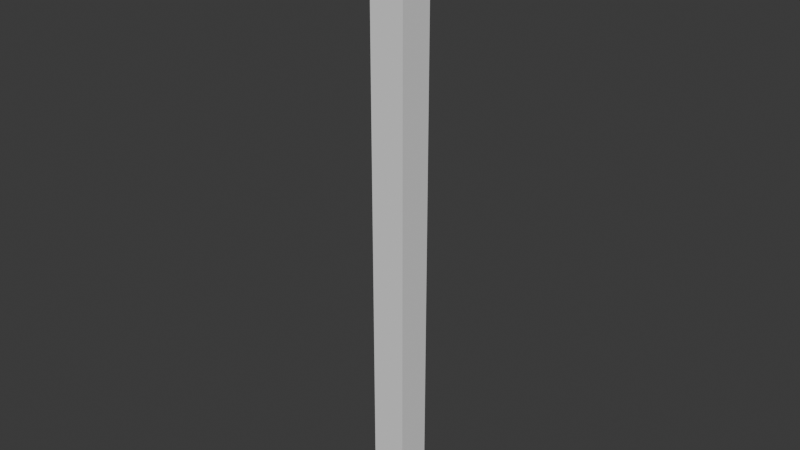 # Source: BasicSplineWallMesh1.blend  (saved by Blender 5.0.118; exported with 4.5.12 LTS)
import bpy
from mathutils import Matrix  # noqa: F401  (used for matrix-valued properties, if any)

bpy.ops.wm.read_factory_settings(use_empty=True)
scene = bpy.context.scene
scene.name = 'Scene'

# ---- collections
col_collection = bpy.data.collections.new('Collection'); scene.collection.children.link(col_collection)

# ---- world
world_world = bpy.data.worlds.new('World'); scene.world = world_world
world_world.use_nodes = True; world_world.node_tree.nodes.clear()
_N = world_world.node_tree.nodes; _L = world_world.node_tree.links
n0 = _N.new('ShaderNodeOutputWorld'); n0.name = 'World Output'; n0.location = (200, 100)
n1 = _N.new('ShaderNodeBackground'); n1.name = 'Background'; n1.location = (-200, 100)
n1.inputs[0].default_value = (0.05088, 0.05088, 0.05088, 1.0)
_L.new(n1.outputs[0], n0.inputs[0])
n0.is_active_output = True
world_world.color = (0.05088, 0.05088, 0.05088)
world_world.sun_shadow_jitter_overblur = 0.0

# ---- meshes
me_cube_001 = bpy.data.meshes.new('Cube.001')
me_cube_001.from_pydata([(-0.04174, -0.04174, -0.858), (-0.04174, -0.04174, 0.6154), (-0.04174, 0.04174, -0.858), (-0.04174, 0.04174, 0.6154), (0.04174, -0.04174, -0.858), (0.04174, -0.04174, 0.6154), (0.04174, 0.04174, -0.858), (0.04174, 0.04174, 0.6154), (-0.04174, -0.04174, 0.3401), (-0.04174, 0.04174, 0.3401), (0.04174, 0.04174, 0.3401), (0.04174, -0.04174, 0.3401), (-0.04174, 0.04174, -0.259), (0.04174, 0.04174, -0.259), (0.04174, -0.04174, -0.259), (-0.04174, -0.04174, -0.259)], [], [(8, 1, 3, 9), (9, 3, 7, 10), (10, 7, 5, 11), (11, 5, 1, 8), (2, 6, 4, 0), (7, 3, 1, 5), (14, 11, 8, 15), (13, 10, 11, 14), (12, 9, 10, 13), (15, 8, 9, 12), (0, 15, 12, 2), (2, 12, 13, 6), (6, 13, 14, 4), (4, 14, 15, 0)])
_uv = me_cube_001.uv_layers.new(name='UVMap')
_uv.uv.foreach_set('vector', [0.1657, 0.399, 0.1657, 0.001001, 0.001001, 0.001001, 0.001001, 0.399, 0.001001, 0.599, 0.3323, 0.599, 0.3323, 0.401, 0.001001, 0.401, 0.3323, 0.399, 0.3323, 0.001001, 0.1677, 0.001001, 0.1677, 0.399, 0.001001, 0.799, 0.3323, 0.799, 0.3323, 0.601, 0.001001, 0.601, 0.8323, 0.801, 0.6677, 0.801, 0.6677, 0.999, 0.8323, 0.999, 0.999, 0.001001, 0.8343, 0.001001, 0.8343, 0.199, 0.999, 0.199, 0.6657, 0.399, 0.6657, 0.001001, 0.501, 0.001001, 0.501, 0.399, 0.3343, 0.799, 0.6657, 0.799, 0.6657, 0.601, 0.3343, 0.601, 0.8323, 0.399, 0.8323, 0.001001, 0.6677, 0.001001, 0.6677, 0.399, 0.001001, 0.999, 0.3323, 0.999, 0.3323, 0.801, 0.001001, 0.801, 0.8323, 0.799, 0.8323, 0.401, 0.6677, 0.401, 0.6677, 0.799, 0.3343, 0.599, 0.6657, 0.599, 0.6657, 0.401, 0.3343, 0.401, 0.499, 0.399, 0.499, 0.001001, 0.3343, 0.001001, 0.3343, 0.399, 0.3343, 0.999, 0.6657, 0.999, 0.6657, 0.801, 0.3343, 0.801])
me_cube_001.update()

# ---- objects
ob_basicsplinewallmesh1 = bpy.data.objects.new('BasicSplineWallMesh1', me_cube_001)

# ---- transforms, parenting, visibility, modifiers, constraints
ob_basicsplinewallmesh1.location = (0.0, 0.0, 0.0)

# ---- collection membership
col_collection.objects.link(ob_basicsplinewallmesh1)

# ---- scene / render settings (as saved in the file)
scene.frame_start = 1; scene.frame_end = 250; scene.frame_set(1)
scene.render.engine = 'BLENDER_EEVEE_NEXT'
scene.render.bake_bias = 0.0
scene.render.bake_samples = 0
scene.cycles.sampling_pattern = 'TABULATED_SOBOL'
scene.eevee.use_volume_custom_range = False
bpy.context.view_layer.update()

# ---- added for rendering (the .blend has no active camera and no usable light): camera, sun
cam_auto = bpy.data.cameras.new('AutoCamera')
cam_auto.lens = 50.0
cam_auto.sensor_width = 36.0
cam_auto.clip_end = 1000.0
ob_auto_camera = bpy.data.objects.new('AutoCamera', cam_auto)
scene.collection.objects.link(ob_auto_camera)
ob_auto_camera.location = (1.36765, -1.64118, 0.972824)
ob_auto_camera.rotation_euler = (1.09748, -7.21219e-08, 0.694738)
scene.camera = ob_auto_camera
light_auto_sun = bpy.data.lights.new('AutoSun', 'SUN')
light_auto_sun.energy = 3.0
light_auto_sun.angle = 0.0523599
ob_auto_sun = bpy.data.objects.new('AutoSun', light_auto_sun)
scene.collection.objects.link(ob_auto_sun)
ob_auto_sun.rotation_euler = (0.872665, 0.174533, 0.523599)
bpy.context.view_layer.update()
